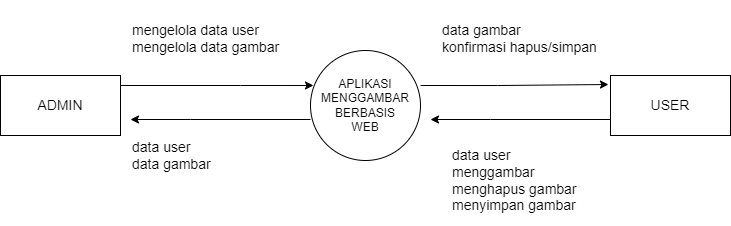

The diagram above was exported from draw.io. Its source (the exported page's mxGraphModel, read from the mxfile embedded in the PNG):
<mxGraphModel dx="868" dy="482" grid="1" gridSize="10" guides="1" tooltips="1" connect="1" arrows="1" fold="1" page="1" pageScale="1" pageWidth="850" pageHeight="1100" math="0" shadow="0" extFonts="Permanent Marker^https://fonts.googleapis.com/css?family=Permanent+Marker">
  <root>
    <mxCell id="0" />
    <mxCell id="1" parent="0" />
    <mxCell id="7BcLqeSJ_wVJACQMy5xC-1" value="" style="ellipse;whiteSpace=wrap;html=1;aspect=fixed;" vertex="1" parent="1">
      <mxGeometry x="390" y="195" width="110" height="110" as="geometry" />
    </mxCell>
    <mxCell id="7BcLqeSJ_wVJACQMy5xC-6" value="&lt;font style=&quot;font-size: 14px&quot;&gt;ADMIN&lt;/font&gt;" style="rounded=0;whiteSpace=wrap;html=1;" vertex="1" parent="1">
      <mxGeometry x="80" y="220" width="120" height="60" as="geometry" />
    </mxCell>
    <mxCell id="7BcLqeSJ_wVJACQMy5xC-7" value="" style="rounded=0;whiteSpace=wrap;html=1;" vertex="1" parent="1">
      <mxGeometry x="690" y="220" width="120" height="60" as="geometry" />
    </mxCell>
    <mxCell id="7BcLqeSJ_wVJACQMy5xC-13" value="" style="endArrow=classic;html=1;rounded=0;" edge="1" parent="1">
      <mxGeometry width="50" height="50" relative="1" as="geometry">
        <mxPoint x="390" y="264" as="sourcePoint" />
        <mxPoint x="210" y="264" as="targetPoint" />
        <Array as="points">
          <mxPoint x="270" y="264" />
        </Array>
      </mxGeometry>
    </mxCell>
    <mxCell id="7BcLqeSJ_wVJACQMy5xC-14" value="" style="endArrow=classic;html=1;rounded=0;entryX=0.027;entryY=0.318;entryDx=0;entryDy=0;entryPerimeter=0;" edge="1" parent="1" target="7BcLqeSJ_wVJACQMy5xC-1">
      <mxGeometry width="50" height="50" relative="1" as="geometry">
        <mxPoint x="200" y="230" as="sourcePoint" />
        <mxPoint x="380" y="230" as="targetPoint" />
        <Array as="points">
          <mxPoint x="200" y="230" />
          <mxPoint x="320" y="230" />
        </Array>
      </mxGeometry>
    </mxCell>
    <mxCell id="7BcLqeSJ_wVJACQMy5xC-15" value="" style="endArrow=classic;html=1;rounded=0;entryX=-0.017;entryY=0.15;entryDx=0;entryDy=0;entryPerimeter=0;" edge="1" parent="1" target="7BcLqeSJ_wVJACQMy5xC-7">
      <mxGeometry width="50" height="50" relative="1" as="geometry">
        <mxPoint x="500" y="230" as="sourcePoint" />
        <mxPoint x="660" y="230" as="targetPoint" />
        <Array as="points">
          <mxPoint x="500" y="230" />
          <mxPoint x="577.03" y="230.02" />
        </Array>
      </mxGeometry>
    </mxCell>
    <mxCell id="7BcLqeSJ_wVJACQMy5xC-16" value="" style="endArrow=classic;html=1;rounded=0;" edge="1" parent="1">
      <mxGeometry width="50" height="50" relative="1" as="geometry">
        <mxPoint x="690" y="264" as="sourcePoint" />
        <mxPoint x="510" y="264" as="targetPoint" />
        <Array as="points">
          <mxPoint x="570" y="264" />
        </Array>
      </mxGeometry>
    </mxCell>
    <mxCell id="7BcLqeSJ_wVJACQMy5xC-17" value="APLIKASI MENGGAMBAR BERBASIS WEB" style="text;html=1;strokeColor=none;fillColor=none;align=center;verticalAlign=middle;whiteSpace=wrap;rounded=0;" vertex="1" parent="1">
      <mxGeometry x="415" y="235" width="60" height="30" as="geometry" />
    </mxCell>
    <mxCell id="7BcLqeSJ_wVJACQMy5xC-18" value="USER" style="text;html=1;strokeColor=none;fillColor=none;align=center;verticalAlign=middle;whiteSpace=wrap;rounded=0;fontSize=14;" vertex="1" parent="1">
      <mxGeometry x="720" y="235" width="60" height="30" as="geometry" />
    </mxCell>
    <mxCell id="7BcLqeSJ_wVJACQMy5xC-20" value="data user&lt;br&gt;menggambar&lt;br&gt;menghapus gambar&lt;br&gt;menyimpan gambar" style="text;html=1;strokeColor=none;fillColor=none;align=left;verticalAlign=middle;whiteSpace=wrap;rounded=0;fontSize=14;" vertex="1" parent="1">
      <mxGeometry x="530" y="280" width="140" height="90" as="geometry" />
    </mxCell>
    <mxCell id="7BcLqeSJ_wVJACQMy5xC-21" value="data gambar&lt;br&gt;konfirmasi hapus/simpan" style="text;html=1;strokeColor=none;fillColor=none;align=left;verticalAlign=middle;whiteSpace=wrap;rounded=0;fontSize=14;" vertex="1" parent="1">
      <mxGeometry x="520" y="162.5" width="160" height="40" as="geometry" />
    </mxCell>
    <mxCell id="7BcLqeSJ_wVJACQMy5xC-22" value="mengelola data user&lt;br&gt;mengelola data gambar" style="text;html=1;strokeColor=none;fillColor=none;align=left;verticalAlign=middle;whiteSpace=wrap;rounded=0;fontSize=14;" vertex="1" parent="1">
      <mxGeometry x="210" y="145" width="160" height="75" as="geometry" />
    </mxCell>
    <mxCell id="7BcLqeSJ_wVJACQMy5xC-23" value="data user&lt;br&gt;data gambar" style="text;html=1;strokeColor=none;fillColor=none;align=left;verticalAlign=middle;whiteSpace=wrap;rounded=0;fontSize=14;" vertex="1" parent="1">
      <mxGeometry x="210" y="280" width="150" height="40" as="geometry" />
    </mxCell>
  </root>
</mxGraphModel>